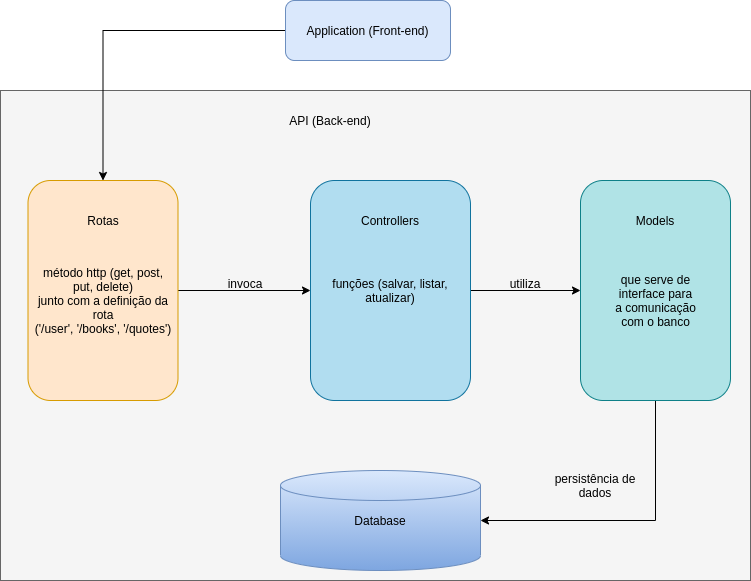

The diagram above was exported from draw.io. Its source (the exported page's mxGraphModel, read from the mxfile embedded in the PNG):
<mxGraphModel dx="1422" dy="806" grid="1" gridSize="10" guides="1" tooltips="1" connect="1" arrows="1" fold="1" page="1" pageScale="1" pageWidth="850" pageHeight="1100" math="0" shadow="0">
  <root>
    <mxCell id="0" />
    <mxCell id="1" parent="0" />
    <mxCell id="VMskuqvruRxJmbIQHpdS-1" value="" style="rounded=0;whiteSpace=wrap;html=1;fillColor=#f5f5f5;strokeColor=#666666;fontColor=#333333;" vertex="1" parent="1">
      <mxGeometry x="70" y="120" width="750" height="490" as="geometry" />
    </mxCell>
    <mxCell id="VMskuqvruRxJmbIQHpdS-2" value="API (Back-end)" style="text;html=1;strokeColor=none;fillColor=none;align=center;verticalAlign=middle;whiteSpace=wrap;rounded=0;" vertex="1" parent="1">
      <mxGeometry x="340" y="130" width="120" height="40" as="geometry" />
    </mxCell>
    <mxCell id="VMskuqvruRxJmbIQHpdS-10" style="edgeStyle=orthogonalEdgeStyle;rounded=0;orthogonalLoop=1;jettySize=auto;html=1;entryX=0;entryY=0.5;entryDx=0;entryDy=0;" edge="1" parent="1" source="VMskuqvruRxJmbIQHpdS-4" target="VMskuqvruRxJmbIQHpdS-6">
      <mxGeometry relative="1" as="geometry">
        <Array as="points">
          <mxPoint x="173" y="310" />
        </Array>
      </mxGeometry>
    </mxCell>
    <mxCell id="VMskuqvruRxJmbIQHpdS-4" value="" style="rounded=1;whiteSpace=wrap;html=1;fillColor=#ffe6cc;strokeColor=#d79b00;" vertex="1" parent="1">
      <mxGeometry x="97.5" y="210" width="150" height="220" as="geometry" />
    </mxCell>
    <mxCell id="VMskuqvruRxJmbIQHpdS-9" style="edgeStyle=orthogonalEdgeStyle;rounded=0;orthogonalLoop=1;jettySize=auto;html=1;" edge="1" parent="1" source="VMskuqvruRxJmbIQHpdS-5" target="VMskuqvruRxJmbIQHpdS-4">
      <mxGeometry relative="1" as="geometry" />
    </mxCell>
    <mxCell id="VMskuqvruRxJmbIQHpdS-5" value="Application (Front-end)" style="rounded=1;whiteSpace=wrap;html=1;fillColor=#dae8fc;strokeColor=#6c8ebf;" vertex="1" parent="1">
      <mxGeometry x="355" y="30" width="165" height="60" as="geometry" />
    </mxCell>
    <mxCell id="VMskuqvruRxJmbIQHpdS-11" style="edgeStyle=orthogonalEdgeStyle;rounded=0;orthogonalLoop=1;jettySize=auto;html=1;" edge="1" parent="1" source="VMskuqvruRxJmbIQHpdS-6" target="VMskuqvruRxJmbIQHpdS-7">
      <mxGeometry relative="1" as="geometry" />
    </mxCell>
    <mxCell id="VMskuqvruRxJmbIQHpdS-6" value="" style="rounded=1;whiteSpace=wrap;html=1;fillColor=#b1ddf0;strokeColor=#10739e;" vertex="1" parent="1">
      <mxGeometry x="380" y="210" width="160" height="220" as="geometry" />
    </mxCell>
    <mxCell id="VMskuqvruRxJmbIQHpdS-12" style="edgeStyle=orthogonalEdgeStyle;rounded=0;orthogonalLoop=1;jettySize=auto;html=1;entryX=1;entryY=0.5;entryDx=0;entryDy=0;entryPerimeter=0;" edge="1" parent="1" source="VMskuqvruRxJmbIQHpdS-7" target="VMskuqvruRxJmbIQHpdS-8">
      <mxGeometry relative="1" as="geometry">
        <Array as="points">
          <mxPoint x="725" y="550" />
        </Array>
      </mxGeometry>
    </mxCell>
    <mxCell id="VMskuqvruRxJmbIQHpdS-7" value="" style="rounded=1;whiteSpace=wrap;html=1;fillColor=#b0e3e6;strokeColor=#0e8088;" vertex="1" parent="1">
      <mxGeometry x="650" y="210" width="150" height="220" as="geometry" />
    </mxCell>
    <mxCell id="VMskuqvruRxJmbIQHpdS-8" value="" style="shape=cylinder3;whiteSpace=wrap;html=1;boundedLbl=1;backgroundOutline=1;size=15;gradientColor=#7ea6e0;fillColor=#dae8fc;strokeColor=#6c8ebf;" vertex="1" parent="1">
      <mxGeometry x="350" y="500" width="200" height="100" as="geometry" />
    </mxCell>
    <mxCell id="VMskuqvruRxJmbIQHpdS-14" value="Rotas" style="text;html=1;strokeColor=none;fillColor=none;align=center;verticalAlign=middle;whiteSpace=wrap;rounded=0;" vertex="1" parent="1">
      <mxGeometry x="152.5" y="240" width="40" height="20" as="geometry" />
    </mxCell>
    <mxCell id="VMskuqvruRxJmbIQHpdS-15" value="Controllers" style="text;html=1;strokeColor=none;fillColor=none;align=center;verticalAlign=middle;whiteSpace=wrap;rounded=0;" vertex="1" parent="1">
      <mxGeometry x="425" y="240" width="70" height="20" as="geometry" />
    </mxCell>
    <mxCell id="VMskuqvruRxJmbIQHpdS-16" value="Models" style="text;html=1;strokeColor=none;fillColor=none;align=center;verticalAlign=middle;whiteSpace=wrap;rounded=0;" vertex="1" parent="1">
      <mxGeometry x="690" y="240" width="70" height="20" as="geometry" />
    </mxCell>
    <mxCell id="VMskuqvruRxJmbIQHpdS-17" value="método http (get, post, put, delete)&lt;br&gt;junto com a definição da rota&lt;br&gt;('/user', '/books', '/quotes')" style="text;html=1;strokeColor=none;fillColor=none;align=center;verticalAlign=middle;whiteSpace=wrap;rounded=0;" vertex="1" parent="1">
      <mxGeometry x="102.5" y="240" width="140" height="180" as="geometry" />
    </mxCell>
    <mxCell id="VMskuqvruRxJmbIQHpdS-18" value="funções (salvar, listar, atualizar)" style="text;html=1;strokeColor=none;fillColor=none;align=center;verticalAlign=middle;whiteSpace=wrap;rounded=0;" vertex="1" parent="1">
      <mxGeometry x="400" y="260" width="120" height="120" as="geometry" />
    </mxCell>
    <mxCell id="VMskuqvruRxJmbIQHpdS-19" value="Database" style="text;html=1;strokeColor=none;fillColor=none;align=center;verticalAlign=middle;whiteSpace=wrap;rounded=0;" vertex="1" parent="1">
      <mxGeometry x="410" y="525" width="80" height="50" as="geometry" />
    </mxCell>
    <mxCell id="VMskuqvruRxJmbIQHpdS-22" value="invoca" style="text;html=1;strokeColor=none;fillColor=none;align=center;verticalAlign=middle;whiteSpace=wrap;rounded=0;" vertex="1" parent="1">
      <mxGeometry x="270" y="298" width="90" height="30" as="geometry" />
    </mxCell>
    <mxCell id="VMskuqvruRxJmbIQHpdS-24" value="utiliza" style="text;html=1;strokeColor=none;fillColor=none;align=center;verticalAlign=middle;whiteSpace=wrap;rounded=0;" vertex="1" parent="1">
      <mxGeometry x="550" y="298" width="90" height="30" as="geometry" />
    </mxCell>
    <mxCell id="VMskuqvruRxJmbIQHpdS-25" value="que serve de interface para a comunicação com o banco" style="text;html=1;strokeColor=none;fillColor=none;align=center;verticalAlign=middle;whiteSpace=wrap;rounded=0;" vertex="1" parent="1">
      <mxGeometry x="682.5" y="301.5" width="85" height="57" as="geometry" />
    </mxCell>
    <mxCell id="VMskuqvruRxJmbIQHpdS-26" value="persistência de dados" style="text;html=1;strokeColor=none;fillColor=none;align=center;verticalAlign=middle;whiteSpace=wrap;rounded=0;" vertex="1" parent="1">
      <mxGeometry x="610" y="490" width="110" height="50" as="geometry" />
    </mxCell>
  </root>
</mxGraphModel>